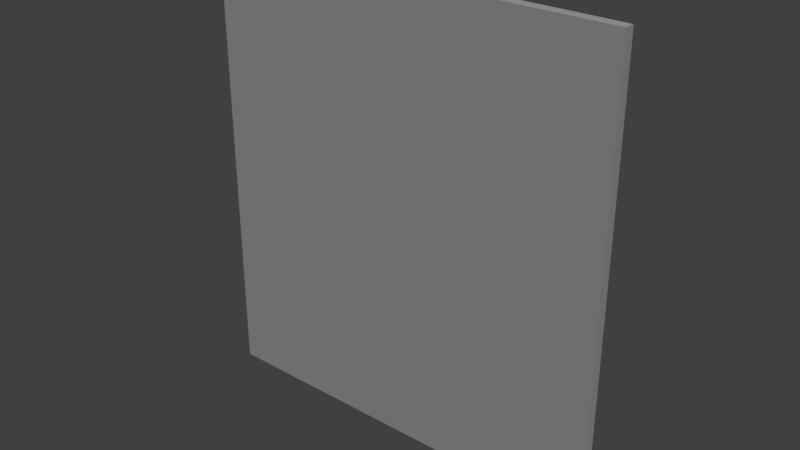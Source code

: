 # Source: west-panel.blend  (saved by Blender 2.69.0; exported with 4.5.12 LTS)
import bpy
from mathutils import Matrix  # noqa: F401  (used for matrix-valued properties, if any)

bpy.ops.wm.read_factory_settings(use_empty=True)
scene = bpy.context.scene
scene.name = 'Scene'

# ---- collections
col_collection_1 = bpy.data.collections.new('Collection 1'); scene.collection.children.link(col_collection_1)

# ---- materials (node trees are filled in below, after node groups)
mat_material = bpy.data.materials.new('Material')
mat_material.alpha_threshold = 0.0
mat_material.use_transparent_shadow = False
mat_material.roughness = 0.5
mat_material.line_color = (0.0, 0.0, 0.0, 1.0)

# ---- material node trees

# ---- world
world_world = bpy.data.worlds.new('World'); scene.world = world_world
world_world.color = (0.05088, 0.05088, 0.05088)
world_world.use_sun_shadow = False
world_world.sun_shadow_jitter_overblur = 0.0
world_world.cycles.sampling_method = 'MANUAL'
world_world.cycles.sample_map_resolution = 256

# ---- lights
light_lamp = bpy.data.lights.new('Lamp', 'SUN')
light_lamp.transmission_factor = 0.0
light_lamp.cutoff_distance = 30.0
light_lamp.angle = 0.1993
light_lamp.energy = 1.0
light_lamp.shadow_buffer_clip_start = 1.001
light_lamp.shadow_soft_size = 0.1
light_lamp.shadow_cascade_max_distance = 1000.0
light_lamp.cycles.use_multiple_importance_sampling = False

# ---- meshes
me_cube = bpy.data.meshes.new('Cube')
me_cube.from_pydata([(0.2, 0.005, -0.215), (0.2, -0.005, -0.215), (-0.2, -0.005, -0.215), (-0.2, 0.005, -0.215), (0.2, 0.005, 0.215), (0.2, -0.005, 0.215), (-0.2, -0.005, 0.215), (-0.2, 0.005, 0.215)], [], [(0, 1, 2, 3), (4, 7, 6, 5), (0, 4, 5, 1), (1, 5, 6, 2), (2, 6, 7, 3), (4, 0, 3, 7)])
_uv = me_cube.uv_layers.new(name='UVMap')
_uv.uv.foreach_set('vector', [0.0, 0.0, 0.0, 0.0, 0.0, 0.0, 0.0, 0.0, 0.0, 0.0, 0.0, 0.0, 0.0, 0.0, 0.0, 0.0, 0.0, 0.0, 0.0, 0.0, 0.0, 0.0, 0.0, 0.0, 1.0, 0.0, 1.0, 1.0, 0.0, 1.0, 1.325e-07, 0.0, 0.0, 0.0, 0.0, 0.0, 0.0, 0.0, 0.0, 0.0, 0.38, 0.952, 0.38, 0.9389, 0.3931, 0.9389, 0.3931, 0.952])
me_cube.materials.append(mat_material)
me_cube.use_remesh_preserve_volume = False
me_cube.use_remesh_preserve_attributes = False
me_cube.use_mirror_vertex_groups = False
me_cube.update()

# ---- objects
ob_cube = bpy.data.objects.new('Cube', me_cube)
ob_lamp = bpy.data.objects.new('Lamp', light_lamp)

# ---- transforms, parenting, visibility, modifiers, constraints
ob_cube.location = (0.0, 0.0, 4.0)
ob_cube.lock_rotations_4d = False
ob_cube.empty_display_type = 'ARROWS'
ob_cube.lineart.crease_threshold = 0.0
ob_lamp.location = (4.076, 1.005, 5.904)
ob_lamp.rotation_euler = (0.6503, 0.05522, 0.6672)
ob_lamp.lock_rotations_4d = False
ob_lamp.empty_display_type = 'ARROWS'
ob_lamp.color = (0.0, 0.0, 0.0, 0.0)
ob_lamp.lineart.crease_threshold = 0.0

# ---- collection membership
col_collection_1.objects.link(ob_cube)
col_collection_1.objects.link(ob_lamp)

# ---- scene / render settings (as saved in the file)
scene.frame_start = 1; scene.frame_end = 250; scene.frame_set(1)
scene.render.engine = 'BLENDER_EEVEE_NEXT'
scene.render.image_settings.compression = 90
scene.render.resolution_percentage = 50
scene.render.dither_intensity = 0.0
scene.cycles.use_denoising = False
scene.cycles.samples = 10
scene.cycles.sampling_pattern = 'TABULATED_SOBOL'
scene.cycles.light_sampling_threshold = 0.0
scene.cycles.use_adaptive_sampling = False
scene.cycles.use_light_tree = False
scene.cycles.blur_glossy = 0.0
scene.cycles.volume_bounces = 1
scene.cycles.pixel_filter_type = 'GAUSSIAN'
scene.cycles.sample_clamp_indirect = 0.0
scene.view_settings.view_transform = 'Standard'
bpy.context.view_layer.update()

# ---- added for rendering (the .blend has no active camera): camera
cam_auto = bpy.data.cameras.new('AutoCamera')
cam_auto.lens = 50.0
cam_auto.sensor_width = 36.0
cam_auto.clip_end = 1000.0
ob_auto_camera = bpy.data.objects.new('AutoCamera', cam_auto)
scene.collection.objects.link(ob_auto_camera)
ob_auto_camera.location = (0.543446, -0.652136, 4.43476)
ob_auto_camera.rotation_euler = (1.09748, -7.21219e-08, 0.694738)
scene.camera = ob_auto_camera
bpy.context.view_layer.update()
